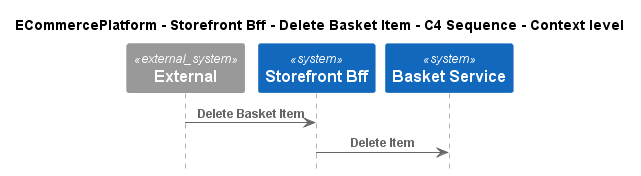

The diagram above was rendered by PlantUML. Its source (embedded in the PNG):
@startuml
!pragma layout smetana
!include ..\..\..\..\..\.c4s\C4_Sequence.puml

title ECommercePlatform - Storefront Bff - Delete Basket Item - C4 Sequence - Context level

System_Ext(C4InterFlow.SoftwareSystems.ExternalSystem, "External", "")
System(ECommercePlatform.SoftwareSystems.StorefrontBff, "Storefront Bff", "")
System(ECommercePlatform.SoftwareSystems.BasketService, "Basket Service", "")

Rel(C4InterFlow.SoftwareSystems.ExternalSystem, ECommercePlatform.SoftwareSystems.StorefrontBff, "Delete Basket Item")
Rel(ECommercePlatform.SoftwareSystems.StorefrontBff, ECommercePlatform.SoftwareSystems.BasketService, "Delete Item")


@enduml